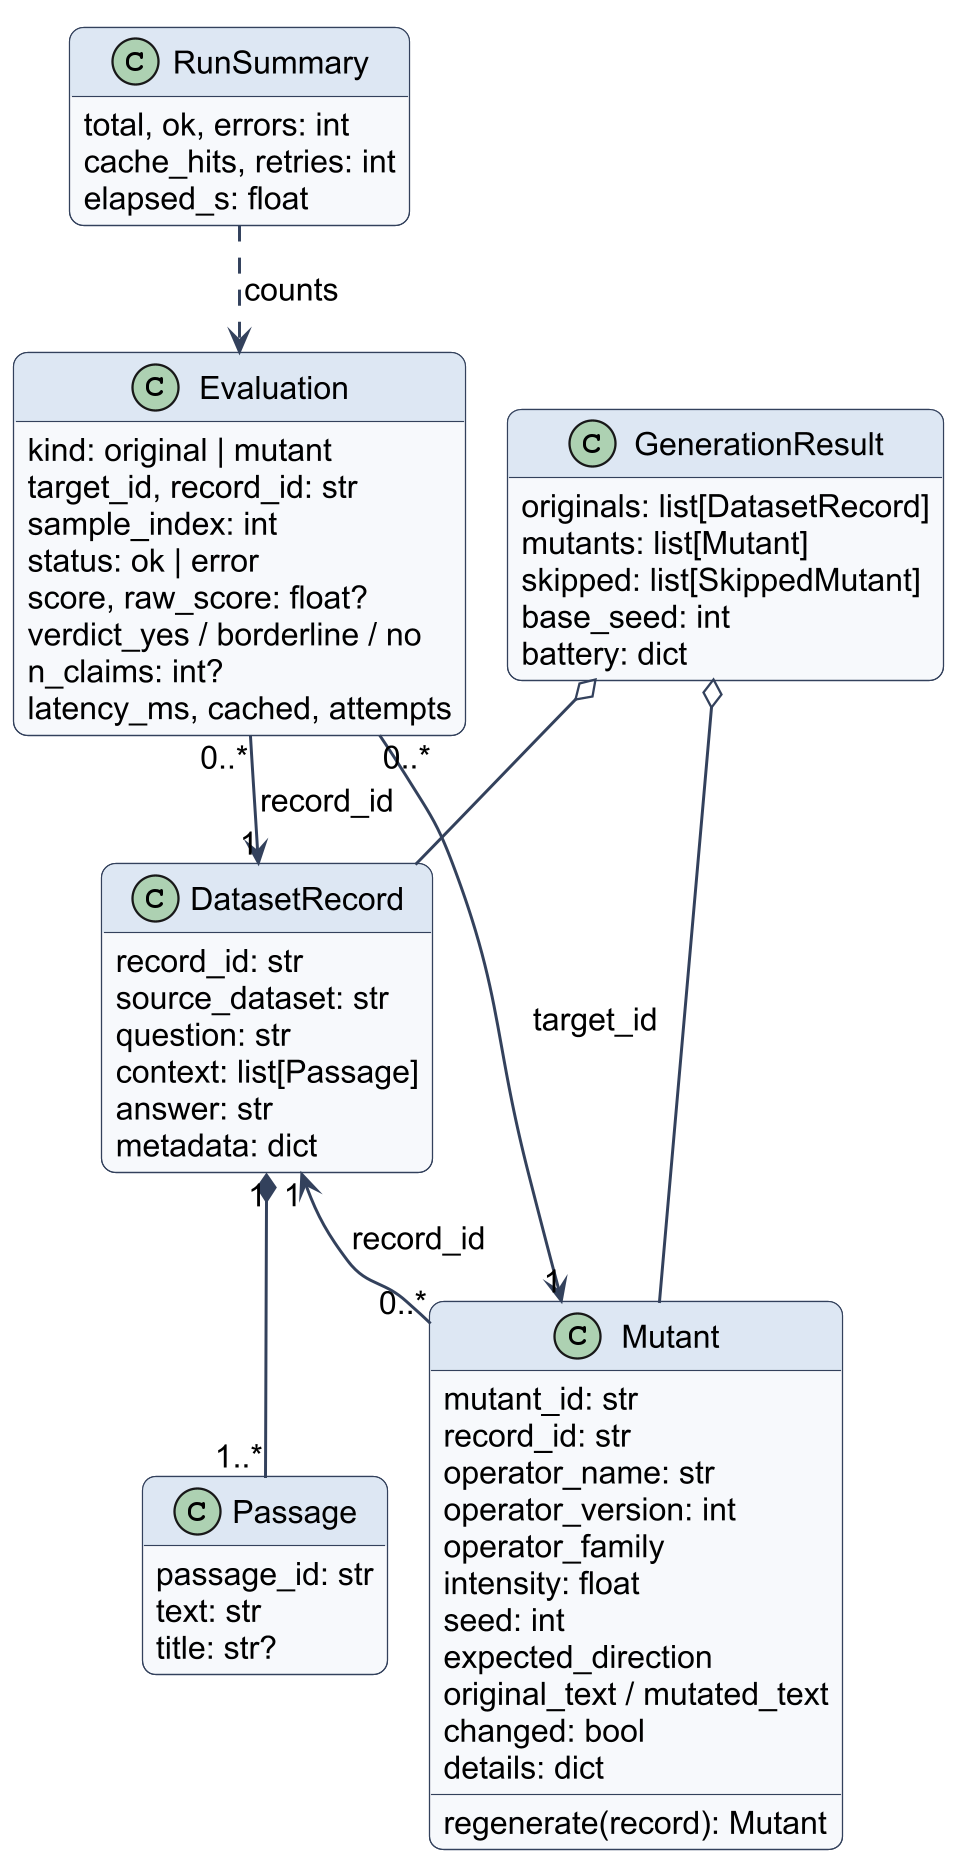

The diagram above was rendered by PlantUML. Its source (embedded in the PNG):
@startuml
!include _style.iuml
!pragma layout smetana
hide empty members
class DatasetRecord {
  record_id: str
  source_dataset: str
  question: str
  context: list[Passage]
  answer: str
  metadata: dict
}
class Passage {
  passage_id: str
  text: str
  title: str?
}
class Mutant {
  mutant_id: str
  record_id: str
  operator_name: str
  operator_version: int
  operator_family
  intensity: float
  seed: int
  expected_direction
  original_text / mutated_text
  changed: bool
  details: dict
  regenerate(record): Mutant
}
class GenerationResult {
  originals: list[DatasetRecord]
  mutants: list[Mutant]
  skipped: list[SkippedMutant]
  base_seed: int
  battery: dict
}
class Evaluation {
  kind: original | mutant
  target_id, record_id: str
  sample_index: int
  status: ok | error
  score, raw_score: float?
  verdict_yes / borderline / no
  n_claims: int?
  latency_ms, cached, attempts
}
class RunSummary {
  total, ok, errors: int
  cache_hits, retries: int
  elapsed_s: float
}
DatasetRecord "1" *-- "1..*" Passage
DatasetRecord "1" <-- "0..*" Mutant : record_id
GenerationResult o-- DatasetRecord
GenerationResult o-- Mutant
Evaluation "0..*" --> "1" Mutant : target_id
Evaluation "0..*" --> "1" DatasetRecord : record_id
RunSummary ..> Evaluation : counts
@enduml